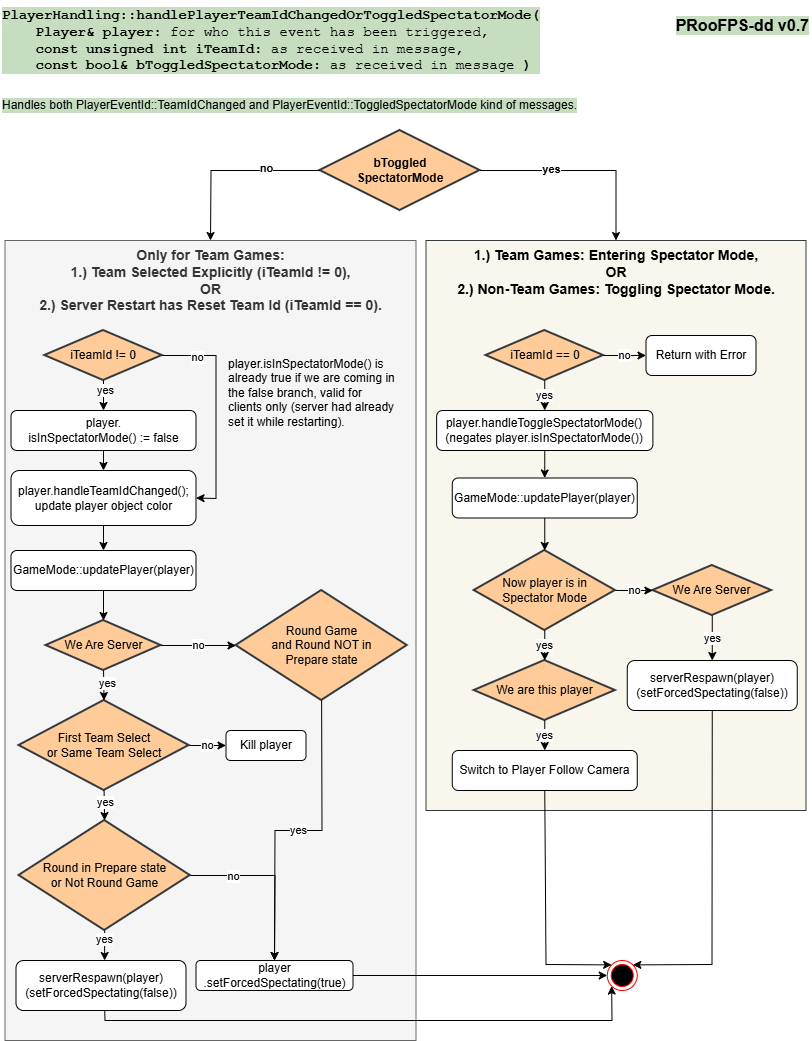

The diagram above was exported from draw.io. Its source (the exported page's mxGraphModel, read from the mxfile embedded in the PNG):
<mxGraphModel dx="1414" dy="751" grid="1" gridSize="10" guides="1" tooltips="1" connect="1" arrows="1" fold="1" page="1" pageScale="1" pageWidth="827" pageHeight="1169" math="0" shadow="0">
  <root>
    <mxCell id="0" />
    <mxCell id="1" parent="0" />
    <mxCell id="A_lOLuamWJE8VtINShcF-1" parent="1" style="strokeWidth=2;html=1;shape=mxgraph.flowchart.decision;whiteSpace=wrap;fontStyle=1;fillColor=#ffcc99;strokeColor=#36393d;" value="bToggled&lt;br&gt;SpectatorMode" vertex="1">
      <mxGeometry height="80" width="160" x="329.5" y="130" as="geometry" />
    </mxCell>
    <mxCell id="A_lOLuamWJE8VtINShcF-3" parent="1" style="rounded=0;whiteSpace=wrap;html=1;verticalAlign=top;fontSize=14;fontStyle=1;fillColor=#f5f5f5;fontColor=#333333;strokeColor=#666666;" value="Only for Team Games:&lt;br&gt;1.) Team Selected Explicitly (iTeamId != 0),&lt;br&gt;OR&lt;br&gt;2.) Server Restart has Reset Team Id (iTeamId == 0)." vertex="1">
      <mxGeometry height="800" width="411" x="14.5" y="240" as="geometry" />
    </mxCell>
    <mxCell id="A_lOLuamWJE8VtINShcF-5" parent="1" style="rounded=0;whiteSpace=wrap;html=1;verticalAlign=top;fontSize=14;fontStyle=1;fillColor=#f9f7ed;strokeColor=#36393d;" value="1.) Team Games: Entering Spectator Mode,&lt;br&gt;OR&lt;br&gt;2.) Non-Team Games: Toggling Spectator Mode." vertex="1">
      <mxGeometry height="570" width="380" x="435.5" y="240" as="geometry" />
    </mxCell>
    <mxCell id="A_lOLuamWJE8VtINShcF-6" edge="1" parent="1" source="A_lOLuamWJE8VtINShcF-1" style="endArrow=classic;html=1;rounded=0;exitX=0;exitY=0.5;exitDx=0;exitDy=0;exitPerimeter=0;entryX=0.5;entryY=0;entryDx=0;entryDy=0;" target="A_lOLuamWJE8VtINShcF-3" value="">
      <mxGeometry height="50" relative="1" width="50" as="geometry">
        <Array as="points">
          <mxPoint x="220.5" y="170" />
        </Array>
        <mxPoint x="384.5" y="440" as="sourcePoint" />
        <mxPoint x="434.5" y="390" as="targetPoint" />
      </mxGeometry>
    </mxCell>
    <mxCell id="A_lOLuamWJE8VtINShcF-9" connectable="0" parent="A_lOLuamWJE8VtINShcF-6" style="edgeLabel;html=1;align=center;verticalAlign=middle;resizable=0;points=[];fontStyle=1" value="no" vertex="1">
      <mxGeometry relative="1" x="-0.4016" y="-3" as="geometry">
        <mxPoint as="offset" />
      </mxGeometry>
    </mxCell>
    <mxCell id="A_lOLuamWJE8VtINShcF-7" edge="1" parent="1" source="A_lOLuamWJE8VtINShcF-1" style="endArrow=classic;html=1;rounded=0;exitX=1;exitY=0.5;exitDx=0;exitDy=0;exitPerimeter=0;entryX=0.5;entryY=0;entryDx=0;entryDy=0;" target="A_lOLuamWJE8VtINShcF-5" value="">
      <mxGeometry height="50" relative="1" width="50" as="geometry">
        <Array as="points">
          <mxPoint x="625.5" y="170" />
        </Array>
        <mxPoint x="384.5" y="440" as="sourcePoint" />
        <mxPoint x="434.5" y="390" as="targetPoint" />
      </mxGeometry>
    </mxCell>
    <mxCell id="A_lOLuamWJE8VtINShcF-8" connectable="0" parent="A_lOLuamWJE8VtINShcF-7" style="edgeLabel;html=1;align=center;verticalAlign=middle;resizable=0;points=[];fontStyle=1" value="yes" vertex="1">
      <mxGeometry relative="1" x="-0.3125" y="2" as="geometry">
        <mxPoint as="offset" />
      </mxGeometry>
    </mxCell>
    <mxCell id="A_lOLuamWJE8VtINShcF-10" parent="1" style="text;html=1;whiteSpace=wrap;strokeColor=none;fillColor=none;align=left;verticalAlign=top;rounded=0;fontStyle=1;fontSize=14;labelBackgroundColor=light-dark(#C6DDC0,#EDEDED);fontFamily=Courier New;" value="PlayerHandling::handlePlayerTeamIdChangedOrToggledSpectatorMode(&lt;br&gt;&lt;div&gt;&lt;span style=&quot;color: light-dark(rgb(0, 0, 0), rgb(255, 255, 255));&quot;&gt;&amp;nbsp; &amp;nbsp; Player&amp;amp; player: &lt;span style=&quot;font-weight: normal;&quot;&gt;for who this event has been triggered,&lt;/span&gt;&lt;br&gt;&amp;nbsp; &amp;nbsp; const unsigned int iTeamId: &lt;span style=&quot;font-weight: normal;&quot;&gt;as received in message,&lt;/span&gt;&lt;br&gt;&amp;nbsp; &amp;nbsp; const bool&amp;amp; bToggledSpectatorMode: &lt;span style=&quot;font-weight: normal;&quot;&gt;as received in message&lt;/span&gt; )&lt;/span&gt;&lt;/div&gt;" vertex="1">
      <mxGeometry height="90" width="791" x="10" as="geometry" />
    </mxCell>
    <mxCell id="5UziwNPUilJRhT0iZduq-1" parent="1" style="strokeWidth=2;html=1;shape=mxgraph.flowchart.decision;whiteSpace=wrap;fontStyle=0;fillColor=#ffcc99;strokeColor=#36393d;" value="iTeamId != 0" vertex="1">
      <mxGeometry height="50" width="117.5" x="54.25" y="330" as="geometry" />
    </mxCell>
    <mxCell id="5UziwNPUilJRhT0iZduq-2" edge="1" parent="1" source="5UziwNPUilJRhT0iZduq-1" style="endArrow=classic;html=1;rounded=0;exitX=0.5;exitY=1;exitDx=0;exitDy=0;exitPerimeter=0;entryX=0.5;entryY=0;entryDx=0;entryDy=0;" target="5UziwNPUilJRhT0iZduq-4" value="">
      <mxGeometry height="50" relative="1" width="50" as="geometry">
        <mxPoint x="235.5" y="560" as="sourcePoint" />
        <mxPoint x="285.5" y="510" as="targetPoint" />
      </mxGeometry>
    </mxCell>
    <mxCell id="5UziwNPUilJRhT0iZduq-5" connectable="0" parent="5UziwNPUilJRhT0iZduq-2" style="edgeLabel;html=1;align=center;verticalAlign=middle;resizable=0;points=[];" value="yes" vertex="1">
      <mxGeometry relative="1" x="-0.4237" y="1" as="geometry">
        <mxPoint as="offset" />
      </mxGeometry>
    </mxCell>
    <mxCell id="5UziwNPUilJRhT0iZduq-3" edge="1" parent="1" source="5UziwNPUilJRhT0iZduq-1" style="endArrow=classic;html=1;rounded=0;exitX=1;exitY=0.5;exitDx=0;exitDy=0;exitPerimeter=0;entryX=1;entryY=0.5;entryDx=0;entryDy=0;" target="5UziwNPUilJRhT0iZduq-6" value="">
      <mxGeometry height="50" relative="1" width="50" as="geometry">
        <Array as="points">
          <mxPoint x="225.5" y="355" />
          <mxPoint x="225.5" y="498" />
        </Array>
        <mxPoint x="293.5" y="640" as="sourcePoint" />
        <mxPoint x="195.5" y="570" as="targetPoint" />
      </mxGeometry>
    </mxCell>
    <mxCell id="5UziwNPUilJRhT0iZduq-7" connectable="0" parent="5UziwNPUilJRhT0iZduq-3" style="edgeLabel;html=1;align=center;verticalAlign=middle;resizable=0;points=[];" value="no" vertex="1">
      <mxGeometry relative="1" x="-0.6746" y="-1" as="geometry">
        <mxPoint as="offset" />
      </mxGeometry>
    </mxCell>
    <mxCell id="5UziwNPUilJRhT0iZduq-4" parent="1" style="rounded=1;whiteSpace=wrap;html=1;fontStyle=0" value="player.&lt;br&gt;isInSpectatorMode() := false" vertex="1">
      <mxGeometry height="40" width="185" x="20.5" y="410" as="geometry" />
    </mxCell>
    <mxCell id="5UziwNPUilJRhT0iZduq-6" parent="1" style="rounded=1;whiteSpace=wrap;html=1;fontStyle=0" value="player.handleTeamIdChanged();&lt;br&gt;update player object color" vertex="1">
      <mxGeometry height="55" width="185" x="20.5" y="470" as="geometry" />
    </mxCell>
    <mxCell id="5UziwNPUilJRhT0iZduq-8" edge="1" parent="1" source="5UziwNPUilJRhT0iZduq-4" style="endArrow=classic;html=1;rounded=0;exitX=0.5;exitY=1;exitDx=0;exitDy=0;entryX=0.5;entryY=0;entryDx=0;entryDy=0;" target="5UziwNPUilJRhT0iZduq-6" value="">
      <mxGeometry height="50" relative="1" width="50" as="geometry">
        <mxPoint x="235.5" y="550" as="sourcePoint" />
        <mxPoint x="285.5" y="500" as="targetPoint" />
      </mxGeometry>
    </mxCell>
    <mxCell id="5UziwNPUilJRhT0iZduq-9" parent="1" style="rounded=1;whiteSpace=wrap;html=1;fontStyle=0" value="GameMode::updatePlayer(player)" vertex="1">
      <mxGeometry height="40" width="185" x="20.5" y="550" as="geometry" />
    </mxCell>
    <mxCell id="5UziwNPUilJRhT0iZduq-10" edge="1" parent="1" source="5UziwNPUilJRhT0iZduq-6" style="endArrow=classic;html=1;rounded=0;exitX=0.5;exitY=1;exitDx=0;exitDy=0;entryX=0.5;entryY=0;entryDx=0;entryDy=0;" target="5UziwNPUilJRhT0iZduq-9" value="">
      <mxGeometry height="50" relative="1" width="50" as="geometry">
        <mxPoint x="255.5" y="580" as="sourcePoint" />
        <mxPoint x="255.5" y="600" as="targetPoint" />
      </mxGeometry>
    </mxCell>
    <mxCell id="5UziwNPUilJRhT0iZduq-11" parent="1" style="strokeWidth=2;html=1;shape=mxgraph.flowchart.decision;whiteSpace=wrap;fontStyle=0;fillColor=#ffcc99;strokeColor=#36393d;" value="We Are Server" vertex="1">
      <mxGeometry height="50" width="115.01" x="55.5" y="620" as="geometry" />
    </mxCell>
    <mxCell id="5UziwNPUilJRhT0iZduq-12" edge="1" parent="1" source="5UziwNPUilJRhT0iZduq-9" style="endArrow=classic;html=1;rounded=0;exitX=0.5;exitY=1;exitDx=0;exitDy=0;entryX=0.5;entryY=0;entryDx=0;entryDy=0;entryPerimeter=0;" target="5UziwNPUilJRhT0iZduq-11" value="">
      <mxGeometry height="50" relative="1" width="50" as="geometry">
        <mxPoint x="235.5" y="550" as="sourcePoint" />
        <mxPoint x="285.5" y="500" as="targetPoint" />
      </mxGeometry>
    </mxCell>
    <mxCell id="5UziwNPUilJRhT0iZduq-13" parent="1" style="strokeWidth=2;html=1;shape=mxgraph.flowchart.decision;whiteSpace=wrap;fontStyle=0;fillColor=#ffcc99;strokeColor=#36393d;" value="First Team Select&lt;br&gt;or Same Team Select" vertex="1">
      <mxGeometry height="90" width="170.12" x="28.509999999999998" y="700" as="geometry" />
    </mxCell>
    <mxCell id="5UziwNPUilJRhT0iZduq-14" edge="1" parent="1" source="5UziwNPUilJRhT0iZduq-11" style="endArrow=classic;html=1;rounded=0;exitX=0.5;exitY=1;exitDx=0;exitDy=0;entryX=0.5;entryY=0;entryDx=0;entryDy=0;entryPerimeter=0;exitPerimeter=0;" target="5UziwNPUilJRhT0iZduq-13" value="">
      <mxGeometry height="50" relative="1" width="50" as="geometry">
        <mxPoint x="165.5" y="610" as="sourcePoint" />
        <mxPoint x="165.5" y="640" as="targetPoint" />
      </mxGeometry>
    </mxCell>
    <mxCell id="5UziwNPUilJRhT0iZduq-15" connectable="0" parent="5UziwNPUilJRhT0iZduq-14" style="edgeLabel;html=1;align=center;verticalAlign=middle;resizable=0;points=[];" value="yes" vertex="1">
      <mxGeometry relative="1" x="-0.1296" y="3" as="geometry">
        <mxPoint as="offset" />
      </mxGeometry>
    </mxCell>
    <mxCell id="5UziwNPUilJRhT0iZduq-16" parent="1" style="strokeWidth=2;html=1;shape=mxgraph.flowchart.decision;whiteSpace=wrap;fontStyle=0;fillColor=#ffcc99;strokeColor=#36393d;" value="Round in Prepare state&lt;br&gt;or Not Round Game" vertex="1">
      <mxGeometry height="110" width="171.25" x="28.509999999999998" y="820" as="geometry" />
    </mxCell>
    <mxCell id="5UziwNPUilJRhT0iZduq-17" edge="1" parent="1" source="5UziwNPUilJRhT0iZduq-13" style="endArrow=classic;html=1;rounded=0;exitX=0.5;exitY=1;exitDx=0;exitDy=0;exitPerimeter=0;entryX=0.5;entryY=0;entryDx=0;entryDy=0;entryPerimeter=0;" target="5UziwNPUilJRhT0iZduq-16" value="">
      <mxGeometry height="50" relative="1" width="50" as="geometry">
        <mxPoint x="235.5" y="890" as="sourcePoint" />
        <mxPoint x="285.5" y="840" as="targetPoint" />
      </mxGeometry>
    </mxCell>
    <mxCell id="5UziwNPUilJRhT0iZduq-18" connectable="0" parent="5UziwNPUilJRhT0iZduq-17" style="edgeLabel;html=1;align=center;verticalAlign=middle;resizable=0;points=[];" value="yes" vertex="1">
      <mxGeometry relative="1" x="-0.1959" as="geometry">
        <mxPoint x="1" as="offset" />
      </mxGeometry>
    </mxCell>
    <mxCell id="5UziwNPUilJRhT0iZduq-19" edge="1" parent="1" source="5UziwNPUilJRhT0iZduq-16" style="endArrow=classic;html=1;rounded=0;exitX=0.5;exitY=1;exitDx=0;exitDy=0;exitPerimeter=0;entryX=0.5;entryY=0;entryDx=0;entryDy=0;" value="">
      <mxGeometry height="50" relative="1" width="50" as="geometry">
        <mxPoint x="235.5" y="880" as="sourcePoint" />
        <mxPoint x="114.13999999999999" y="960" as="targetPoint" />
      </mxGeometry>
    </mxCell>
    <mxCell id="5UziwNPUilJRhT0iZduq-21" connectable="0" parent="5UziwNPUilJRhT0iZduq-19" style="edgeLabel;html=1;align=center;verticalAlign=middle;resizable=0;points=[];" value="yes" vertex="1">
      <mxGeometry relative="1" x="-0.4772" y="-1" as="geometry">
        <mxPoint as="offset" />
      </mxGeometry>
    </mxCell>
    <mxCell id="5UziwNPUilJRhT0iZduq-22" parent="1" style="rounded=1;whiteSpace=wrap;html=1;fontStyle=0" value="player&lt;br&gt;.setForcedSpectating(true)" vertex="1">
      <mxGeometry height="30" width="157" x="205.5" y="960" as="geometry" />
    </mxCell>
    <mxCell id="5UziwNPUilJRhT0iZduq-23" edge="1" parent="1" source="5UziwNPUilJRhT0iZduq-16" style="endArrow=classic;html=1;rounded=0;exitX=1;exitY=0.5;exitDx=0;exitDy=0;exitPerimeter=0;entryX=0.5;entryY=0;entryDx=0;entryDy=0;" target="5UziwNPUilJRhT0iZduq-22" value="">
      <mxGeometry height="50" relative="1" width="50" as="geometry">
        <Array as="points">
          <mxPoint x="284.5" y="875" />
        </Array>
        <mxPoint x="235.5" y="680" as="sourcePoint" />
        <mxPoint x="285.5" y="630" as="targetPoint" />
      </mxGeometry>
    </mxCell>
    <mxCell id="5UziwNPUilJRhT0iZduq-24" connectable="0" parent="5UziwNPUilJRhT0iZduq-23" style="edgeLabel;html=1;align=center;verticalAlign=middle;resizable=0;points=[];" value="no" vertex="1">
      <mxGeometry relative="1" x="-0.4922" as="geometry">
        <mxPoint as="offset" />
      </mxGeometry>
    </mxCell>
    <mxCell id="5UziwNPUilJRhT0iZduq-25" parent="1" style="rounded=1;whiteSpace=wrap;html=1;fontStyle=0" value="Kill player" vertex="1">
      <mxGeometry height="30" width="80" x="235.5" y="730" as="geometry" />
    </mxCell>
    <mxCell id="5UziwNPUilJRhT0iZduq-30" parent="1" style="strokeWidth=2;html=1;shape=mxgraph.flowchart.decision;whiteSpace=wrap;fontStyle=0;fillColor=#ffcc99;strokeColor=#36393d;" value="Round Game&lt;br&gt;and Round NOT in&lt;br&gt;Prepare state" vertex="1">
      <mxGeometry height="110" width="171.25" x="245.5" y="590" as="geometry" />
    </mxCell>
    <mxCell id="5UziwNPUilJRhT0iZduq-31" edge="1" parent="1" source="5UziwNPUilJRhT0iZduq-11" style="endArrow=classic;html=1;rounded=0;exitX=1;exitY=0.5;exitDx=0;exitDy=0;exitPerimeter=0;entryX=0;entryY=0.5;entryDx=0;entryDy=0;entryPerimeter=0;" target="5UziwNPUilJRhT0iZduq-30" value="no">
      <mxGeometry height="50" relative="1" width="50" as="geometry">
        <mxPoint x="235.5" y="690" as="sourcePoint" />
        <mxPoint x="285.5" y="640" as="targetPoint" />
      </mxGeometry>
    </mxCell>
    <mxCell id="5UziwNPUilJRhT0iZduq-32" edge="1" parent="1" source="5UziwNPUilJRhT0iZduq-30" style="endArrow=classic;html=1;rounded=0;exitX=0.5;exitY=1;exitDx=0;exitDy=0;exitPerimeter=0;entryX=0.5;entryY=0;entryDx=0;entryDy=0;" target="5UziwNPUilJRhT0iZduq-22" value="yes">
      <mxGeometry height="50" relative="1" width="50" as="geometry">
        <Array as="points">
          <mxPoint x="331.5" y="830" />
          <mxPoint x="284.5" y="830" />
        </Array>
        <mxPoint x="235.5" y="680" as="sourcePoint" />
        <mxPoint x="285.5" y="630" as="targetPoint" />
      </mxGeometry>
    </mxCell>
    <mxCell id="5UziwNPUilJRhT0iZduq-33" edge="1" parent="1" source="5UziwNPUilJRhT0iZduq-13" style="endArrow=classic;html=1;rounded=0;exitX=1;exitY=0.5;exitDx=0;exitDy=0;exitPerimeter=0;entryX=0;entryY=0.5;entryDx=0;entryDy=0;" target="5UziwNPUilJRhT0iZduq-25" value="no">
      <mxGeometry height="50" relative="1" width="50" as="geometry">
        <mxPoint x="235.5" y="680" as="sourcePoint" />
        <mxPoint x="285.5" y="630" as="targetPoint" />
      </mxGeometry>
    </mxCell>
    <mxCell id="5UziwNPUilJRhT0iZduq-34" parent="1" style="strokeWidth=2;html=1;shape=mxgraph.flowchart.decision;whiteSpace=wrap;fontStyle=0;fillColor=#ffcc99;strokeColor=#36393d;" value="iTeamId == 0" vertex="1">
      <mxGeometry height="50" width="117.5" x="495.5" y="330" as="geometry" />
    </mxCell>
    <mxCell id="5UziwNPUilJRhT0iZduq-35" parent="1" style="rounded=1;whiteSpace=wrap;html=1;" value="Return with Error" vertex="1">
      <mxGeometry height="40" width="110" x="655.5" y="335" as="geometry" />
    </mxCell>
    <mxCell id="5UziwNPUilJRhT0iZduq-36" edge="1" parent="1" source="5UziwNPUilJRhT0iZduq-34" style="endArrow=classic;html=1;rounded=0;entryX=0;entryY=0.5;entryDx=0;entryDy=0;exitX=1;exitY=0.5;exitDx=0;exitDy=0;exitPerimeter=0;" target="5UziwNPUilJRhT0iZduq-35" value="no">
      <mxGeometry height="50" relative="1" width="50" as="geometry">
        <mxPoint x="365.5" y="580" as="sourcePoint" />
        <mxPoint x="415.5" y="530" as="targetPoint" />
      </mxGeometry>
    </mxCell>
    <mxCell id="5UziwNPUilJRhT0iZduq-37" parent="1" style="rounded=1;whiteSpace=wrap;html=1;" value="player.handleToggleSpectatorMode()&lt;br&gt;(negates player.isInSpectatorMode())" vertex="1">
      <mxGeometry height="40" width="216.25" x="446.13" y="410" as="geometry" />
    </mxCell>
    <mxCell id="5UziwNPUilJRhT0iZduq-38" edge="1" parent="1" source="5UziwNPUilJRhT0iZduq-34" style="endArrow=classic;html=1;rounded=0;exitX=0.5;exitY=1;exitDx=0;exitDy=0;exitPerimeter=0;entryX=0.5;entryY=0;entryDx=0;entryDy=0;" target="5UziwNPUilJRhT0iZduq-37" value="yes">
      <mxGeometry height="50" relative="1" width="50" as="geometry">
        <mxPoint x="375.5" y="580" as="sourcePoint" />
        <mxPoint x="425.5" y="530" as="targetPoint" />
      </mxGeometry>
    </mxCell>
    <mxCell id="5UziwNPUilJRhT0iZduq-39" parent="1" style="rounded=1;whiteSpace=wrap;html=1;fontStyle=0" value="GameMode::updatePlayer(player)" vertex="1">
      <mxGeometry height="40" width="185" x="461.75" y="477.5" as="geometry" />
    </mxCell>
    <mxCell id="5UziwNPUilJRhT0iZduq-40" edge="1" parent="1" source="5UziwNPUilJRhT0iZduq-37" style="endArrow=classic;html=1;rounded=0;exitX=0.5;exitY=1;exitDx=0;exitDy=0;entryX=0.5;entryY=0;entryDx=0;entryDy=0;" target="5UziwNPUilJRhT0iZduq-39" value="">
      <mxGeometry height="50" relative="1" width="50" as="geometry">
        <mxPoint x="375.5" y="580" as="sourcePoint" />
        <mxPoint x="425.5" y="530" as="targetPoint" />
      </mxGeometry>
    </mxCell>
    <mxCell id="5UziwNPUilJRhT0iZduq-41" parent="1" style="strokeWidth=2;html=1;shape=mxgraph.flowchart.decision;whiteSpace=wrap;fontStyle=0;fillColor=#ffcc99;strokeColor=#36393d;" value="Now player is in&lt;br&gt;Spectator Mode" vertex="1">
      <mxGeometry height="80" width="141.25" x="483.63" y="550" as="geometry" />
    </mxCell>
    <mxCell id="5UziwNPUilJRhT0iZduq-42" edge="1" parent="1" source="5UziwNPUilJRhT0iZduq-39" style="endArrow=classic;html=1;rounded=0;entryX=0.5;entryY=0;entryDx=0;entryDy=0;entryPerimeter=0;exitX=0.5;exitY=1;exitDx=0;exitDy=0;" target="5UziwNPUilJRhT0iZduq-41" value="">
      <mxGeometry height="50" relative="1" width="50" as="geometry">
        <mxPoint x="375.5" y="590" as="sourcePoint" />
        <mxPoint x="425.5" y="540" as="targetPoint" />
      </mxGeometry>
    </mxCell>
    <mxCell id="5UziwNPUilJRhT0iZduq-43" parent="1" style="rounded=1;whiteSpace=wrap;html=1;fontStyle=0" value="Switch to Player Follow Camera" vertex="1">
      <mxGeometry height="40" width="185" x="461.76" y="750" as="geometry" />
    </mxCell>
    <mxCell id="5UziwNPUilJRhT0iZduq-44" parent="1" style="strokeWidth=2;html=1;shape=mxgraph.flowchart.decision;whiteSpace=wrap;fontStyle=0;fillColor=#ffcc99;strokeColor=#36393d;" value="We are this player" vertex="1">
      <mxGeometry height="60" width="141.25" x="483.63" y="660" as="geometry" />
    </mxCell>
    <mxCell id="5UziwNPUilJRhT0iZduq-45" edge="1" parent="1" source="5UziwNPUilJRhT0iZduq-41" style="endArrow=classic;html=1;rounded=0;entryX=0.5;entryY=0;entryDx=0;entryDy=0;entryPerimeter=0;exitX=0.5;exitY=1;exitDx=0;exitDy=0;exitPerimeter=0;" target="5UziwNPUilJRhT0iZduq-44" value="yes">
      <mxGeometry height="50" relative="1" width="50" as="geometry">
        <mxPoint x="375.5" y="600" as="sourcePoint" />
        <mxPoint x="425.5" y="550" as="targetPoint" />
      </mxGeometry>
    </mxCell>
    <mxCell id="5UziwNPUilJRhT0iZduq-46" edge="1" parent="1" source="5UziwNPUilJRhT0iZduq-44" style="endArrow=classic;html=1;rounded=0;entryX=0.5;entryY=0;entryDx=0;entryDy=0;exitX=0.5;exitY=1;exitDx=0;exitDy=0;exitPerimeter=0;" target="5UziwNPUilJRhT0iZduq-43" value="yes">
      <mxGeometry height="50" relative="1" width="50" as="geometry">
        <mxPoint x="375.5" y="700" as="sourcePoint" />
        <mxPoint x="425.5" y="650" as="targetPoint" />
      </mxGeometry>
    </mxCell>
    <mxCell id="5UziwNPUilJRhT0iZduq-47" parent="1" style="strokeWidth=2;html=1;shape=mxgraph.flowchart.decision;whiteSpace=wrap;fontStyle=0;fillColor=#ffcc99;strokeColor=#36393d;" value="We Are Server" vertex="1">
      <mxGeometry height="50" width="118.75" x="662.38" y="565" as="geometry" />
    </mxCell>
    <mxCell id="5UziwNPUilJRhT0iZduq-48" edge="1" parent="1" source="5UziwNPUilJRhT0iZduq-41" style="endArrow=classic;html=1;rounded=0;entryX=0;entryY=0.5;entryDx=0;entryDy=0;entryPerimeter=0;exitX=1;exitY=0.5;exitDx=0;exitDy=0;exitPerimeter=0;" target="5UziwNPUilJRhT0iZduq-47" value="no">
      <mxGeometry height="50" relative="1" width="50" as="geometry">
        <mxPoint x="425.5" y="700" as="sourcePoint" />
        <mxPoint x="475.5" y="650" as="targetPoint" />
      </mxGeometry>
    </mxCell>
    <mxCell id="5UziwNPUilJRhT0iZduq-50" parent="1" style="rounded=1;whiteSpace=wrap;html=1;fontStyle=0" value="serverRespawn(player)&lt;br&gt;(setForcedSpectating(false))" vertex="1">
      <mxGeometry height="50" width="170" x="25.5" y="960" as="geometry" />
    </mxCell>
    <mxCell id="5UziwNPUilJRhT0iZduq-52" edge="1" parent="1" source="5UziwNPUilJRhT0iZduq-47" style="endArrow=classic;html=1;rounded=0;entryX=0.5;entryY=0;entryDx=0;entryDy=0;exitX=0.5;exitY=1;exitDx=0;exitDy=0;exitPerimeter=0;" value="yes">
      <mxGeometry height="50" relative="1" width="50" as="geometry">
        <mxPoint x="405.5" y="700" as="sourcePoint" />
        <mxPoint x="721.7600000000002" y="660" as="targetPoint" />
      </mxGeometry>
    </mxCell>
    <mxCell id="5UziwNPUilJRhT0iZduq-53" parent="1" style="ellipse;html=1;shape=endState;fillColor=#000000;strokeColor=#ff0000;" value="" vertex="1">
      <mxGeometry height="30" width="30" x="616.76" y="960" as="geometry" />
    </mxCell>
    <mxCell id="5UziwNPUilJRhT0iZduq-54" edge="1" parent="1" source="5UziwNPUilJRhT0iZduq-43" style="endArrow=classic;html=1;rounded=0;entryX=0;entryY=0;entryDx=0;entryDy=0;exitX=0.5;exitY=1;exitDx=0;exitDy=0;" target="5UziwNPUilJRhT0iZduq-53" value="">
      <mxGeometry height="50" relative="1" width="50" as="geometry">
        <Array as="points">
          <mxPoint x="555.5" y="964" />
        </Array>
        <mxPoint x="405.5" y="800" as="sourcePoint" />
        <mxPoint x="455.5" y="750" as="targetPoint" />
      </mxGeometry>
    </mxCell>
    <mxCell id="5UziwNPUilJRhT0iZduq-55" edge="1" parent="1" source="UY0rSl4VhDLq9tonmg0u-2" style="endArrow=classic;html=1;rounded=0;entryX=1;entryY=0;entryDx=0;entryDy=0;exitX=0.5;exitY=1;exitDx=0;exitDy=0;" target="5UziwNPUilJRhT0iZduq-53" value="">
      <mxGeometry height="50" relative="1" width="50" as="geometry">
        <Array as="points">
          <mxPoint x="721.5" y="964" />
        </Array>
        <mxPoint x="721.7600000000002" y="700" as="sourcePoint" />
        <mxPoint x="455.5" y="750" as="targetPoint" />
      </mxGeometry>
    </mxCell>
    <mxCell id="5UziwNPUilJRhT0iZduq-56" edge="1" parent="1" source="5UziwNPUilJRhT0iZduq-22" style="endArrow=classic;html=1;rounded=0;entryX=0;entryY=0.5;entryDx=0;entryDy=0;exitX=1;exitY=0.5;exitDx=0;exitDy=0;" target="5UziwNPUilJRhT0iZduq-53" value="">
      <mxGeometry height="50" relative="1" width="50" as="geometry">
        <mxPoint x="405.5" y="800" as="sourcePoint" />
        <mxPoint x="455.5" y="750" as="targetPoint" />
      </mxGeometry>
    </mxCell>
    <mxCell id="5UziwNPUilJRhT0iZduq-57" edge="1" parent="1" source="5UziwNPUilJRhT0iZduq-50" style="endArrow=classic;html=1;rounded=0;entryX=0;entryY=1;entryDx=0;entryDy=0;exitX=0.522;exitY=1;exitDx=0;exitDy=0;exitPerimeter=0;" target="5UziwNPUilJRhT0iZduq-53" value="">
      <mxGeometry height="50" relative="1" width="50" as="geometry">
        <Array as="points">
          <mxPoint x="114.5" y="1020" />
          <mxPoint x="621.5" y="1020" />
        </Array>
        <mxPoint x="405.5" y="800" as="sourcePoint" />
        <mxPoint x="455.5" y="750" as="targetPoint" />
      </mxGeometry>
    </mxCell>
    <mxCell id="UY0rSl4VhDLq9tonmg0u-1" parent="1" style="text;html=1;whiteSpace=wrap;strokeColor=none;fillColor=none;align=right;verticalAlign=middle;rounded=0;fontStyle=1;labelBackgroundColor=light-dark(#C6DDC0,#EDEDED);fontSize=16;" value="PRooFPS-dd v0.7" vertex="1">
      <mxGeometry height="30" width="201.25" x="620" y="10" as="geometry" />
    </mxCell>
    <mxCell id="UY0rSl4VhDLq9tonmg0u-2" parent="1" style="rounded=1;whiteSpace=wrap;html=1;fontStyle=0" value="serverRespawn(player)&lt;br&gt;(setForcedSpectating(false))" vertex="1">
      <mxGeometry height="50" width="170" x="636.76" y="660" as="geometry" />
    </mxCell>
    <mxCell id="UY0rSl4VhDLq9tonmg0u-5" parent="1" style="text;html=1;whiteSpace=wrap;strokeColor=none;fillColor=none;align=left;verticalAlign=middle;rounded=0;labelBackgroundColor=light-dark(#C6DDC0,#EDEDED);" value="Handles both&amp;nbsp;PlayerEventId::TeamIdChanged and&amp;nbsp;PlayerEventId::ToggledSpectatorMode kind of messages." vertex="1">
      <mxGeometry height="30" width="810" x="10" y="90" as="geometry" />
    </mxCell>
    <mxCell id="UY0rSl4VhDLq9tonmg0u-6" parent="1" style="text;html=1;whiteSpace=wrap;strokeColor=none;fillColor=none;align=left;verticalAlign=top;rounded=0;" value="player.isInSpectatorMode() is already true if we are coming in the false branch, valid for clients only (server had already set it while restarting)." vertex="1">
      <mxGeometry height="150" width="168.75" x="235.5" y="350" as="geometry" />
    </mxCell>
  </root>
</mxGraphModel>